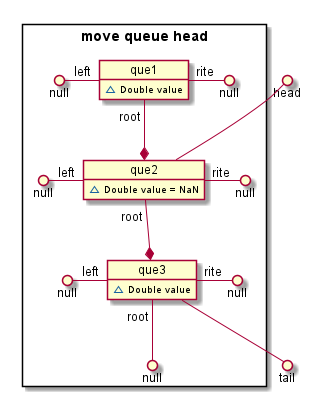

The diagram above was rendered by PlantUML. Its source (embedded in the PNG):
@startuml

package "move queue head" <<Rectangle>>{

    object que1{
        ~ Double value
    }
        null ()- "left" que1
        que1 "rite" -() null

    object que2{
        ~ Double value = NaN
    }
        null ()- "left" que2
        que2 "rite" -() null

    object que3{
        ~ Double value
    }
        null ()- "left" que3
        que3 "rite" -() null
        que3 "root" --() null

    que1 "root" --*  que2
    que2 "root" --*  que3

}

     head ()-- que2
     que3 --() tail
@enduml